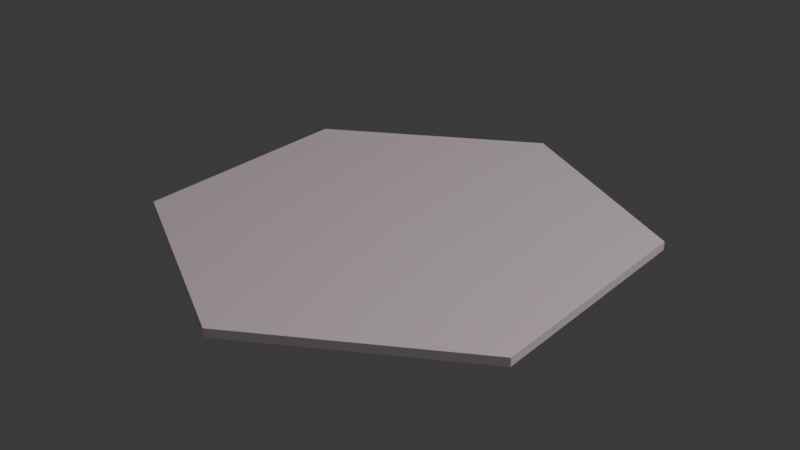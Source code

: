 # Source: ice.blend  (saved by Blender 5.0.119; exported with 4.5.12 LTS)
import bpy
from mathutils import Matrix  # noqa: F401  (used for matrix-valued properties, if any)

bpy.ops.wm.read_factory_settings(use_empty=True)
scene = bpy.context.scene
scene.name = 'Scene'

# ---- collections
col_collection = bpy.data.collections.new('Collection'); scene.collection.children.link(col_collection)

# ---- materials (node trees are filled in below, after node groups)
mat_ice = bpy.data.materials.new('Ice')

# ---- material node trees
mat_ice.use_nodes = True; mat_ice.node_tree.nodes.clear()
_N = mat_ice.node_tree.nodes; _L = mat_ice.node_tree.links
n0 = _N.new('ShaderNodeBsdfPrincipled'); n0.name = 'Principled BSDF'; n0.location = (-200, 100)
n0.inputs[1].default_value = 1.0
n0.inputs[2].default_value = 0.9
n0.inputs[4].default_value = 0.9
n1 = _N.new('ShaderNodeOutputMaterial'); n1.name = 'Material Output'; n1.location = (200, 100)
n2 = _N.new('ShaderNodeRGB'); n2.name = 'Color'; n2.location = (-490, 80)
n2.outputs[0].default_value = (1.0, 0.9013, 0.9442, 1.0)
_L.new(n0.outputs[0], n1.inputs[0])
_L.new(n2.outputs[0], n0.inputs[0])
n1.is_active_output = True

# ---- world
world_world = bpy.data.worlds.new('World'); scene.world = world_world
world_world.use_nodes = True; world_world.node_tree.nodes.clear()
_N = world_world.node_tree.nodes; _L = world_world.node_tree.links
n0 = _N.new('ShaderNodeOutputWorld'); n0.name = 'World Output'; n0.location = (200, 100)
n1 = _N.new('ShaderNodeBackground'); n1.name = 'Background'; n1.location = (-200, 100)
n1.inputs[0].default_value = (0.05088, 0.05088, 0.05088, 1.0)
_L.new(n1.outputs[0], n0.inputs[0])
n0.is_active_output = True
world_world.color = (0.05088, 0.05088, 0.05088)
world_world.sun_shadow_jitter_overblur = 0.0

# ---- lights
light_light = bpy.data.lights.new('Light', 'POINT')
light_light.energy = 1000.0
light_light.shadow_soft_size = 0.1

# ---- meshes
me_cylinder = bpy.data.meshes.new('Cylinder')
me_cylinder.from_pydata([(-3.725e-09, 0.9004, 0.1), (0.7797, 0.4502, 0.1), (0.7797, -0.4502, 0.1), (3.725e-09, -0.9004, 0.1), (-0.7797, -0.4502, 0.1), (-0.7797, 0.4502, 0.1), (-3.614e-09, 0.9004, 0.1315), (0.7797, 0.4502, 0.1315), (0.7797, -0.4502, 0.1315), (3.837e-09, -0.9004, 0.1315), (-0.7797, -0.4502, 0.1315), (-0.7797, 0.4502, 0.1315)], [], [(1, 0, 6, 7), (7, 6, 11, 10, 9, 8), (4, 3, 9, 10), (0, 5, 11, 6), (2, 1, 7, 8), (5, 4, 10, 11), (3, 2, 8, 9)])
_uv = me_cylinder.uv_layers.new(name='UVMap')
_uv.uv.foreach_set('vector', [0.4371, 0.358, 0.25, 0.4661, 0.25, 0.4661, 0.4371, 0.358, 0.4371, 0.358, 0.25, 0.4661, 0.06286, 0.358, 0.06286, 0.142, 0.25, 0.03391, 0.4371, 0.142, 0.06286, 0.142, 0.25, 0.03391, 0.25, 0.03391, 0.06286, 0.142, 0.25, 0.4661, 0.06286, 0.358, 0.06286, 0.358, 0.25, 0.4661, 0.4371, 0.142, 0.4371, 0.358, 0.4371, 0.358, 0.4371, 0.142, 0.06286, 0.358, 0.06286, 0.142, 0.06286, 0.142, 0.06286, 0.358, 0.25, 0.03391, 0.4371, 0.142, 0.4371, 0.142, 0.25, 0.03391])
me_cylinder.materials.append(mat_ice)
me_cylinder.materials.append(None)
me_cylinder.update()

# ---- objects
ob_light = bpy.data.objects.new('Light', light_light)
ob_cylinder = bpy.data.objects.new('Cylinder', me_cylinder)

# ---- transforms, parenting, visibility, modifiers, constraints
ob_light.location = (4.076, 1.005, 5.904)
ob_light.rotation_euler = (0.6503, 0.05522, 1.866)
ob_light.lock_rotations_4d = False
ob_light.empty_display_type = 'ARROWS'
ob_light.color = (0.0, 0.0, 0.0, 0.0)
ob_light.lineart.crease_threshold = 0.0
ob_cylinder.location = (0.0, 0.0, -0.1)

# ---- collection membership
col_collection.objects.link(ob_light)
col_collection.objects.link(ob_cylinder)

# ---- scene / render settings (as saved in the file)
scene.frame_start = 1; scene.frame_end = 250; scene.frame_set(1)
scene.render.engine = 'BLENDER_EEVEE_NEXT'
scene.render.bake_bias = 0.0
scene.render.bake_samples = 0
scene.cycles.sampling_pattern = 'TABULATED_SOBOL'
scene.eevee.use_volume_custom_range = False
bpy.context.view_layer.update()

# ---- added for rendering (the .blend has no active camera): camera
cam_auto = bpy.data.cameras.new('AutoCamera')
cam_auto.lens = 50.0
cam_auto.sensor_width = 36.0
cam_auto.clip_end = 1000.0
ob_auto_camera = bpy.data.objects.new('AutoCamera', cam_auto)
scene.collection.objects.link(ob_auto_camera)
ob_auto_camera.location = (2.20424, -2.64509, 1.77915)
ob_auto_camera.rotation_euler = (1.09748, -7.21219e-08, 0.694738)
scene.camera = ob_auto_camera
bpy.context.view_layer.update()
